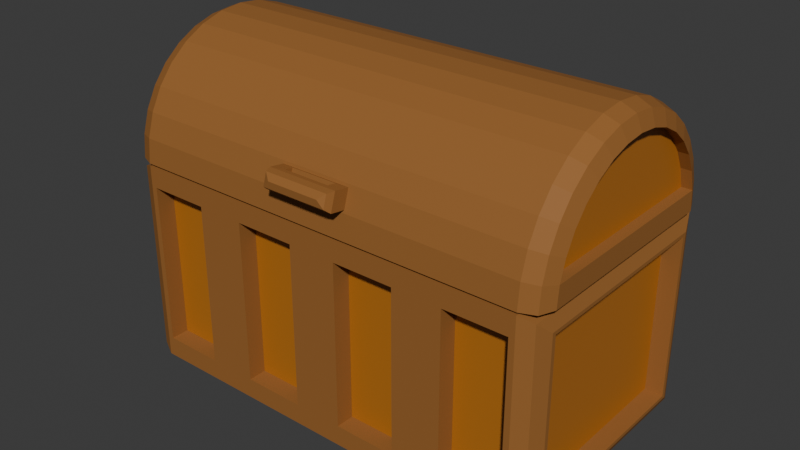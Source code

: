 # Source: Chest.blend  (saved by Blender 4.2.66; exported with 4.5.12 LTS)
import bpy
from mathutils import Matrix  # noqa: F401  (used for matrix-valued properties, if any)

bpy.ops.wm.read_factory_settings(use_empty=True)
scene = bpy.context.scene
scene.name = 'Scene'

# ---- collections
col_collection = bpy.data.collections.new('Collection'); scene.collection.children.link(col_collection)

# ---- materials (node trees are filled in below, after node groups)
mat_chest = bpy.data.materials.new('Chest')
mat_chest.alpha_threshold = 0.0
mat_chest.roughness = 0.5
mat_chest.line_color = (0.0, 0.0, 0.0, 1.0)
mat_chest2 = bpy.data.materials.new('Chest2')
mat_dark = bpy.data.materials.new('Dark')

# ---- material node trees
mat_chest.use_nodes = True; mat_chest.node_tree.nodes.clear()
_N = mat_chest.node_tree.nodes; _L = mat_chest.node_tree.links
n0 = _N.new('ShaderNodeOutputMaterial'); n0.name = 'Material Output'; n0.location = (300, 300)
n1 = _N.new('ShaderNodeBsdfPrincipled'); n1.name = 'Principled BSDF'; n1.location = (10, 300)
n1.inputs[0].default_value = (0.3185, 0.1336, 0.03583, 1.0)
n1.inputs[2].default_value = 0.614
n1.inputs[3].default_value = 1.25
_L.new(n1.outputs[0], n0.inputs[0])
n0.is_active_output = True
mat_chest2.use_nodes = True; mat_chest2.node_tree.nodes.clear()
_N = mat_chest2.node_tree.nodes; _L = mat_chest2.node_tree.links
n0 = _N.new('ShaderNodeBsdfPrincipled'); n0.name = 'Principled BSDF'; n0.location = (10, 300)
n0.inputs[0].default_value = (0.4572, 0.1605, 0.02095, 1.0)
n1 = _N.new('ShaderNodeOutputMaterial'); n1.name = 'Material Output'; n1.location = (300, 300)
_L.new(n0.outputs[0], n1.inputs[0])
n1.is_active_output = True
mat_dark.use_nodes = True; mat_dark.node_tree.nodes.clear()
_N = mat_dark.node_tree.nodes; _L = mat_dark.node_tree.links
n0 = _N.new('ShaderNodeBsdfPrincipled'); n0.name = 'Principled BSDF'; n0.location = (10, 300)
n0.inputs[0].default_value = (0.0, 0.0, 0.0, 1.0)
n0.inputs[2].default_value = 1.0
n0.inputs[3].default_value = 1.0
n1 = _N.new('ShaderNodeOutputMaterial'); n1.name = 'Material Output'; n1.location = (300, 300)
_L.new(n0.outputs[0], n1.inputs[0])
n1.is_active_output = True

# ---- world
world_world = bpy.data.worlds.new('World'); scene.world = world_world
world_world.use_nodes = True; world_world.node_tree.nodes.clear()
_N = world_world.node_tree.nodes; _L = world_world.node_tree.links
n0 = _N.new('ShaderNodeOutputWorld'); n0.name = 'World Output'; n0.location = (300, 300)
n1 = _N.new('ShaderNodeBackground'); n1.name = 'Background'; n1.location = (10, 300)
n1.inputs[0].default_value = (0.05088, 0.05088, 0.05088, 1.0)
_L.new(n1.outputs[0], n0.inputs[0])
n0.is_active_output = True
world_world.color = (0.05088, 0.05088, 0.05088)
world_world.sun_shadow_jitter_overblur = 0.0

# ---- meshes
me_cube = bpy.data.meshes.new('Cube')
me_cube.from_pydata([(0.6725, 0.3003, 0.5608), (0.6725, 0.3003, 0.06351), (0.6725, -0.3003, 0.5608), (0.6725, -0.3003, 0.06351), (-0.6725, 0.3003, 0.5608), (-0.6725, 0.3003, 0.06351), (-0.6725, -0.3003, 0.5608), (-0.6725, -0.3003, 0.06351), (-0.5979, -0.375, 0.06342), (0.6152, 0.3177, 0.6226), (-0.5979, -0.375, 0.5609), (0.5979, -0.375, 0.5609), (0.5979, -0.375, 0.06342), (-0.6152, 0.3177, 0.6226), (-0.618, 0.3003, 0.06351), (-0.618, -0.3003, 0.06351), (0.618, 0.3003, 0.5608), (0.618, 0.3003, 0.06351), (-0.618, -0.3003, 0.5608), (0.618, -0.3003, 0.5608), (0.618, -0.3003, 0.06351), (-0.618, 0.3003, 0.5608), (0.3363, 0.375, 0.001655), (-2.98e-08, 0.375, 0.001655), (-0.3363, 0.375, 0.001655), (0.2617, -0.375, 0.5609), (-0.07459, -0.375, 0.5609), (-0.4108, -0.375, 0.5609), (-0.4108, -0.375, 0.06342), (-0.07459, -0.375, 0.06342), (0.2617, -0.375, 0.06342), (-0.3363, 0.3177, 0.6226), (2.98e-08, 0.3177, 0.6226), (0.3363, 0.3177, 0.6226), (-0.6152, -0.3177, 0.6226), (-0.2617, -0.375, 0.5609), (-0.2617, -0.375, 0.06342), (0.07459, -0.375, 0.5609), (-0.3363, -0.3177, 0.6226), (-0.3363, -0.375, 0.001655), (0.07459, -0.375, 0.06342), (0.4108, -0.375, 0.5609), (-2.98e-08, -0.3177, 0.6226), (2.98e-08, -0.375, 0.001655), (0.4108, -0.375, 0.06342), (0.6152, -0.3177, 0.6226), (0.3363, -0.375, 0.001655), (0.3363, -0.3177, 0.6226), (-0.5979, -0.3189, 0.06342), (-0.5979, -0.3189, 0.5609), (-0.4108, -0.3189, 0.5609), (-0.4108, -0.3189, 0.06342), (-0.07459, -0.3189, 0.5609), (-0.2617, -0.3189, 0.5609), (-0.2617, -0.3189, 0.06342), (-0.07459, -0.3189, 0.06342), (0.2617, -0.3189, 0.5609), (0.07459, -0.3189, 0.5609), (0.07459, -0.3189, 0.06342), (0.2617, -0.3189, 0.06342), (0.5979, -0.3189, 0.5609), (0.5979, -0.3189, 0.06342), (0.4108, -0.3189, 0.06342), (0.4108, -0.3189, 0.5609), (-0.3363, -0.375, 0.6226), (0.3363, 0.375, 0.6226), (0.3363, -0.375, 0.6226), (-2.98e-08, -0.375, 0.6226), (-0.3363, 0.375, 0.6226), (2.98e-08, 0.375, 0.6226), (0.3363, 0.3177, 0.1068), (0.3363, -0.3177, 0.1068), (2.98e-08, 0.3177, 0.1068), (-2.98e-08, -0.3177, 0.1068), (-0.3363, 0.3177, 0.1068), (-0.3363, -0.3177, 0.1068), (-0.6152, -0.3177, 0.1068), (0.6152, 0.3177, 0.1068), (0.6152, -0.3177, 0.1068), (-0.6152, 0.3177, 0.1068), (-0.6725, 0.3128, 0.05312), (-0.6152, 0.375, 0.001655), (-0.6557, 0.3568, 0.01673), (-0.6152, -0.375, 0.001655), (-0.6725, -0.3128, 0.05312), (-0.6557, -0.3568, 0.01673), (-0.6152, -0.375, 0.6226), (-0.6725, -0.3128, 0.5712), (-0.6557, -0.3568, 0.6075), (-0.6725, 0.3128, 0.5712), (-0.6152, 0.375, 0.6226), (-0.6557, 0.3568, 0.6075), (0.6725, 0.3128, 0.05312), (0.6152, 0.375, 0.001655), (0.6557, 0.3568, 0.01673), (0.6152, -0.375, 0.001655), (0.6725, -0.3128, 0.05312), (0.6557, -0.3568, 0.01673), (0.6152, 0.375, 0.6226), (0.6725, 0.3128, 0.5712), (0.6557, 0.3568, 0.6075), (0.6725, -0.3128, 0.5712), (0.6152, -0.375, 0.6226), (0.6557, -0.3568, 0.6075)], [], [(13, 34, 76, 79), (37, 40, 58, 57), (6, 4, 21, 18), (1, 3, 96, 92), (1, 0, 16, 17), (11, 12, 95, 102), (8, 10, 86, 83), (22, 93, 95, 46), (28, 8, 83, 39), (12, 44, 46, 95), (7, 5, 80, 84), (33, 9, 98, 65), (10, 27, 64, 86), (22, 65, 98, 93), (15, 18, 21, 14), (17, 16, 19, 20), (4, 5, 14, 21), (7, 6, 18, 15), (5, 7, 15, 14), (3, 1, 17, 20), (0, 2, 19, 16), (2, 3, 20, 19), (5, 4, 89, 80), (24, 68, 69, 23), (23, 69, 65, 22), (81, 90, 68, 24), (24, 23, 43, 39), (23, 22, 46, 43), (11, 41, 63, 60), (35, 36, 54, 53), (30, 25, 56, 59), (42, 47, 71, 73), (32, 31, 74, 72), (45, 9, 77, 78), (6, 7, 84, 87), (34, 13, 90, 86), (38, 34, 86, 64), (27, 28, 39, 64), (35, 26, 67, 64), (29, 36, 39, 43), (26, 29, 43, 67), (36, 35, 64, 39), (37, 25, 66, 67), (30, 40, 43, 46), (25, 30, 46, 66), (40, 37, 67, 43), (3, 2, 101, 96), (9, 45, 102, 98), (44, 41, 66, 46), (51, 50, 49, 48), (61, 60, 63, 62), (59, 56, 57, 58), (55, 52, 53, 54), (41, 44, 62, 63), (10, 8, 48, 49), (26, 35, 53, 52), (27, 10, 49, 50), (25, 37, 57, 56), (36, 29, 55, 54), (12, 11, 60, 61), (8, 28, 51, 48), (40, 30, 59, 58), (29, 26, 52, 55), (44, 12, 61, 62), (28, 27, 50, 51), (4, 6, 87, 89), (2, 0, 99, 101), (13, 31, 68, 90), (45, 47, 66, 102), (41, 11, 102, 66), (47, 42, 67, 66), (42, 38, 64, 67), (31, 32, 69, 68), (32, 33, 65, 69), (74, 79, 76, 75), (77, 70, 71, 78), (70, 72, 73, 71), (72, 74, 75, 73), (33, 32, 72, 70), (38, 42, 73, 75), (9, 33, 70, 77), (34, 38, 75, 76), (31, 13, 79, 74), (47, 45, 78, 71), (81, 83, 85, 82), (82, 85, 84, 80), (83, 86, 88, 85), (85, 88, 87, 84), (90, 81, 82, 91), (91, 82, 80, 89), (86, 90, 91, 88), (88, 91, 89, 87), (81, 24, 39, 83), (99, 92, 94, 100), (100, 94, 93, 98), (102, 95, 97, 103), (103, 97, 96, 101), (98, 102, 103, 100), (100, 103, 101, 99), (95, 93, 94, 97), (97, 94, 92, 96), (0, 1, 92, 99)])
me_cube.polygons.foreach_set('material_index', [0, 0, 0, 0, 0, 0, 0, 0, 0, 0, 0, 0, 0, 0, 1, 1, 0, 0, 0, 0, 0, 0, 0, 0, 0, 0, 0, 0, 0, 0, 0, 0, 0, 0, 0, 0, 0, 0, 0, 0, 0, 0, 0, 0, 0, 0, 0, 0, 0, 1, 1, 1, 1, 0, 0, 0, 0, 0, 0, 0, 0, 0, 0, 0, 0, 0, 0, 0, 0, 0, 0, 0, 0, 0, 0, 0, 0, 0, 0, 0, 0, 0, 0, 0, 0, 0, 0, 0, 0, 0, 0, 0, 0, 0, 0, 0, 0, 0, 0, 0, 0, 0])
_uv = me_cube.uv_layers.new(name='UVMap')
_uv.uv.foreach_set('vector', [0.8643, 0.5191, 0.8643, 0.7309, 0.8643, 0.7309, 0.8643, 0.5191, 0.6001, 0.8611, 0.3999, 0.8611, 0.3999, 0.8611, 0.6001, 0.8611, 0.6001, 0.0249, 0.6001, 0.2251, 0.6001, 0.2251, 0.6001, 0.0249, 0.3999, 0.5249, 0.3999, 0.7251, 0.3957, 0.7293, 0.3957, 0.5207, 0.3999, 0.5249, 0.6001, 0.5249, 0.6001, 0.5249, 0.3999, 0.5249, 0.6001, 0.7639, 0.3999, 0.7639, 0.375, 0.7607, 0.625, 0.7607, 0.3999, 0.9861, 0.6001, 0.9861, 0.625, 0.9893, 0.375, 0.9893, 0.3125, 0.5, 0.3643, 0.5, 0.3643, 0.75, 0.3125, 0.75, 0.3999, 0.9514, 0.3999, 0.9861, 0.375, 0.9893, 0.375, 0.9375, 0.3999, 0.7639, 0.3999, 0.7986, 0.375, 0.8125, 0.375, 0.7607, 0.3999, 0.0249, 0.3999, 0.2251, 0.3957, 0.2293, 0.3957, 0.02072, 0.6875, 0.5191, 0.6357, 0.5191, 0.6357, 0.5, 0.6875, 0.5, 0.6001, 0.9861, 0.6001, 0.9514, 0.625, 0.9375, 0.625, 0.9893, 0.375, 0.4375, 0.625, 0.4375, 0.625, 0.4893, 0.375, 0.4893, 0.3999, 0.0249, 0.6001, 0.0249, 0.6001, 0.2251, 0.3999, 0.2251, 0.3999, 0.5249, 0.6001, 0.5249, 0.6001, 0.7251, 0.3999, 0.7251, 0.6001, 0.2251, 0.3999, 0.2251, 0.3999, 0.2251, 0.6001, 0.2251, 0.3999, 0.0249, 0.6001, 0.0249, 0.6001, 0.0249, 0.3999, 0.0249, 0.3999, 0.2251, 0.3999, 0.0249, 0.3999, 0.0249, 0.3999, 0.2251, 0.3999, 0.7251, 0.3999, 0.5249, 0.3999, 0.5249, 0.3999, 0.7251, 0.6001, 0.5249, 0.6001, 0.7251, 0.6001, 0.7251, 0.6001, 0.5249, 0.6001, 0.7251, 0.3999, 0.7251, 0.3999, 0.7251, 0.6001, 0.7251, 0.3999, 0.2251, 0.6001, 0.2251, 0.6043, 0.2293, 0.3957, 0.2293, 0.375, 0.3125, 0.625, 0.3125, 0.625, 0.375, 0.375, 0.375, 0.375, 0.375, 0.625, 0.375, 0.625, 0.4375, 0.375, 0.4375, 0.375, 0.2607, 0.625, 0.2607, 0.625, 0.3125, 0.375, 0.3125, 0.1875, 0.5, 0.25, 0.5, 0.25, 0.75, 0.1875, 0.75, 0.25, 0.5, 0.3125, 0.5, 0.3125, 0.75, 0.25, 0.75, 0.6001, 0.7639, 0.6001, 0.7986, 0.6001, 0.7986, 0.6001, 0.7639, 0.6001, 0.9236, 0.3999, 0.9236, 0.3999, 0.9236, 0.6001, 0.9236, 0.3999, 0.8264, 0.6001, 0.8264, 0.6001, 0.8264, 0.3999, 0.8264, 0.75, 0.7309, 0.6875, 0.7309, 0.6875, 0.7309, 0.75, 0.7309, 0.75, 0.5191, 0.8125, 0.5191, 0.8125, 0.5191, 0.75, 0.5191, 0.6357, 0.7309, 0.6357, 0.5191, 0.6357, 0.5191, 0.6357, 0.7309, 0.6001, 0.0249, 0.3999, 0.0249, 0.3957, 0.02072, 0.6043, 0.02072, 0.8643, 0.7309, 0.8643, 0.5191, 0.8643, 0.5, 0.8643, 0.75, 0.8125, 0.7309, 0.8643, 0.7309, 0.8643, 0.75, 0.8125, 0.75, 0.6001, 0.9514, 0.3999, 0.9514, 0.375, 0.9375, 0.625, 0.9375, 0.6001, 0.9236, 0.6001, 0.8889, 0.625, 0.875, 0.625, 0.9375, 0.3999, 0.8889, 0.3999, 0.9236, 0.375, 0.9375, 0.375, 0.875, 0.6001, 0.8889, 0.3999, 0.8889, 0.375, 0.875, 0.625, 0.875, 0.3999, 0.9236, 0.6001, 0.9236, 0.625, 0.9375, 0.375, 0.9375, 0.6001, 0.8611, 0.6001, 0.8264, 0.625, 0.8125, 0.625, 0.875, 0.3999, 0.8264, 0.3999, 0.8611, 0.375, 0.875, 0.375, 0.8125, 0.6001, 0.8264, 0.3999, 0.8264, 0.375, 0.8125, 0.625, 0.8125, 0.3999, 0.8611, 0.6001, 0.8611, 0.625, 0.875, 0.375, 0.875, 0.3999, 0.7251, 0.6001, 0.7251, 0.6043, 0.7293, 0.3957, 0.7293, 0.6357, 0.5191, 0.6357, 0.7309, 0.6357, 0.75, 0.6357, 0.5, 0.3999, 0.7986, 0.6001, 0.7986, 0.625, 0.8125, 0.375, 0.8125, 0.3999, 0.9514, 0.6001, 0.9514, 0.6001, 0.9861, 0.3999, 0.9861, 0.3999, 0.7639, 0.6001, 0.7639, 0.6001, 0.7986, 0.3999, 0.7986, 0.3999, 0.8264, 0.6001, 0.8264, 0.6001, 0.8611, 0.3999, 0.8611, 0.3999, 0.8889, 0.6001, 0.8889, 0.6001, 0.9236, 0.3999, 0.9236, 0.6001, 0.7986, 0.3999, 0.7986, 0.3999, 0.7986, 0.6001, 0.7986, 0.6001, 0.9861, 0.3999, 0.9861, 0.3999, 0.9861, 0.6001, 0.9861, 0.6001, 0.8889, 0.6001, 0.9236, 0.6001, 0.9236, 0.6001, 0.8889, 0.6001, 0.9514, 0.6001, 0.9861, 0.6001, 0.9861, 0.6001, 0.9514, 0.6001, 0.8264, 0.6001, 0.8611, 0.6001, 0.8611, 0.6001, 0.8264, 0.3999, 0.9236, 0.3999, 0.8889, 0.3999, 0.8889, 0.3999, 0.9236, 0.3999, 0.7639, 0.6001, 0.7639, 0.6001, 0.7639, 0.3999, 0.7639, 0.3999, 0.9861, 0.3999, 0.9514, 0.3999, 0.9514, 0.3999, 0.9861, 0.3999, 0.8611, 0.3999, 0.8264, 0.3999, 0.8264, 0.3999, 0.8611, 0.3999, 0.8889, 0.6001, 0.8889, 0.6001, 0.8889, 0.3999, 0.8889, 0.3999, 0.7986, 0.3999, 0.7639, 0.3999, 0.7639, 0.3999, 0.7986, 0.3999, 0.9514, 0.6001, 0.9514, 0.6001, 0.9514, 0.3999, 0.9514, 0.6001, 0.2251, 0.6001, 0.0249, 0.6043, 0.02072, 0.6043, 0.2293, 0.6001, 0.7251, 0.6001, 0.5249, 0.6043, 0.5207, 0.6043, 0.7293, 0.8643, 0.5191, 0.8125, 0.5191, 0.8125, 0.5, 0.8643, 0.5, 0.6357, 0.7309, 0.6875, 0.7309, 0.6875, 0.75, 0.6357, 0.75, 0.6001, 0.7986, 0.6001, 0.7639, 0.625, 0.7607, 0.625, 0.8125, 0.6875, 0.7309, 0.75, 0.7309, 0.75, 0.75, 0.6875, 0.75, 0.75, 0.7309, 0.8125, 0.7309, 0.8125, 0.75, 0.75, 0.75, 0.8125, 0.5191, 0.75, 0.5191, 0.75, 0.5, 0.8125, 0.5, 0.75, 0.5191, 0.6875, 0.5191, 0.6875, 0.5, 0.75, 0.5, 0.8125, 0.5191, 0.8643, 0.5191, 0.8643, 0.7309, 0.8125, 0.7309, 0.6357, 0.5191, 0.6875, 0.5191, 0.6875, 0.7309, 0.6357, 0.7309, 0.6875, 0.5191, 0.75, 0.5191, 0.75, 0.7309, 0.6875, 0.7309, 0.75, 0.5191, 0.8125, 0.5191, 0.8125, 0.7309, 0.75, 0.7309, 0.6875, 0.5191, 0.75, 0.5191, 0.75, 0.5191, 0.6875, 0.5191, 0.8125, 0.7309, 0.75, 0.7309, 0.75, 0.7309, 0.8125, 0.7309, 0.6357, 0.5191, 0.6875, 0.5191, 0.6875, 0.5191, 0.6357, 0.5191, 0.8643, 0.7309, 0.8125, 0.7309, 0.8125, 0.7309, 0.8643, 0.7309, 0.8125, 0.5191, 0.8643, 0.5191, 0.8643, 0.5191, 0.8125, 0.5191, 0.6875, 0.7309, 0.6357, 0.7309, 0.6357, 0.7309, 0.6875, 0.7309, 0.1357, 0.5, 0.1357, 0.75, 0.125, 0.7439, 0.125, 0.5061, 0.375, 0.2439, 0.375, 0.006069, 0.3957, 0.02072, 0.3957, 0.2293, 0.375, 0.9893, 0.625, 0.9893, 0.6189, 1.0, 0.3811, 1.0, 0.3811, 0.0, 0.6189, 0.0, 0.6043, 0.02072, 0.3957, 0.02072, 0.625, 0.2607, 0.375, 0.2607, 0.3811, 0.25, 0.6189, 0.25, 0.6189, 0.25, 0.3811, 0.25, 0.3957, 0.2293, 0.6043, 0.2293, 0.8643, 0.75, 0.8643, 0.5, 0.875, 0.5061, 0.875, 0.7439, 0.625, 0.006069, 0.625, 0.2439, 0.6043, 0.2293, 0.6043, 0.02072, 0.1357, 0.5, 0.1875, 0.5, 0.1875, 0.75, 0.1357, 0.75, 0.6043, 0.5207, 0.3957, 0.5207, 0.3811, 0.5, 0.6189, 0.5, 0.6189, 0.5, 0.3811, 0.5, 0.375, 0.4893, 0.625, 0.4893, 0.625, 0.7607, 0.375, 0.7607, 0.3811, 0.75, 0.6189, 0.75, 0.6189, 0.75, 0.3811, 0.75, 0.3957, 0.7293, 0.6043, 0.7293, 0.6357, 0.5, 0.6357, 0.75, 0.625, 0.7439, 0.625, 0.5061, 0.625, 0.5061, 0.625, 0.7439, 0.6043, 0.7293, 0.6043, 0.5207, 0.3643, 0.75, 0.3643, 0.5, 0.375, 0.5061, 0.375, 0.7439, 0.375, 0.7439, 0.375, 0.5061, 0.3957, 0.5207, 0.3957, 0.7293, 0.6001, 0.5249, 0.3999, 0.5249, 0.3957, 0.5207, 0.6043, 0.5207])
me_cube.materials.append(mat_chest)
me_cube.materials.append(mat_chest2)
me_cube.use_mirror_vertex_groups = False
me_cube.update()
me_cylinder = bpy.data.meshes.new('Cylinder')
me_cylinder.from_pydata([(-0.6772, -0.06159, 0.005395), (-0.6161, -0.0001553, 0.005422), (-0.6593, -0.01815, 0.005415), (0.6161, -0.0001553, 0.005422), (0.6772, -0.06159, 0.005395), (0.6593, -0.01815, 0.005415), (-0.6161, -0.7499, 0.005093), (-0.6772, -0.6884, 0.00512), (-0.6593, -0.7319, 0.005101), (0.6772, -0.6884, 0.00512), (0.6161, -0.7499, 0.005093), (0.6593, -0.7319, 0.005101), (-0.6772, -0.6824, 0.06627), (-0.07123, -0.7458, 0.08813), (-0.6593, -0.725, 0.07472), (0.6772, -0.6824, 0.06627), (0.07123, -0.7458, 0.08813), (0.6593, -0.725, 0.07472), (-0.6772, -0.6646, 0.1251), (-0.07123, -0.7295, 0.1421), (-0.6593, -0.7048, 0.1417), (0.6772, -0.6646, 0.1251), (0.07123, -0.7295, 0.1421), (0.6593, -0.7048, 0.1417), (-0.6772, -0.6357, 0.1793), (-0.6161, -0.6868, 0.2134), (-0.6593, -0.6718, 0.2034), (0.6772, -0.6357, 0.1793), (0.6161, -0.6868, 0.2134), (0.6593, -0.6718, 0.2034), (-0.6772, -0.5967, 0.2268), (-0.6161, -0.6402, 0.2702), (-0.6593, -0.6275, 0.2575), (0.6772, -0.5967, 0.2268), (0.6161, -0.6402, 0.2702), (0.6593, -0.6275, 0.2575), (-0.6772, -0.5492, 0.2658), (-0.6161, -0.5834, 0.3168), (-0.6593, -0.5734, 0.3019), (0.6772, -0.5492, 0.2658), (0.6161, -0.5834, 0.3168), (0.6593, -0.5734, 0.3019), (-0.6772, -0.4951, 0.2948), (-0.6161, -0.5186, 0.3515), (-0.6593, -0.5117, 0.3349), (0.6772, -0.4951, 0.2948), (0.6161, -0.5186, 0.3515), (0.6593, -0.5117, 0.3349), (-0.6772, -0.4363, 0.3126), (-0.6161, -0.4483, 0.3729), (-0.6593, -0.4448, 0.3552), (0.6772, -0.4363, 0.3126), (0.6161, -0.4483, 0.3729), (0.6593, -0.4448, 0.3552), (-0.6772, -0.3751, 0.3187), (-0.6161, -0.3752, 0.3801), (-0.6593, -0.3752, 0.3621), (0.6772, -0.3751, 0.3187), (0.6161, -0.3752, 0.3801), (0.6593, -0.3752, 0.3621), (-0.6772, -0.314, 0.3127), (-0.6161, -0.302, 0.3729), (-0.6593, -0.3055, 0.3553), (0.6772, -0.314, 0.3127), (0.6161, -0.302, 0.3729), (0.6593, -0.3055, 0.3553), (-0.6772, -0.2552, 0.2949), (-0.6161, -0.2317, 0.3516), (-0.6593, -0.2386, 0.335), (0.6772, -0.2552, 0.2949), (0.6161, -0.2317, 0.3516), (0.6593, -0.2386, 0.335), (-0.6772, -0.201, 0.2659), (-0.6161, -0.1669, 0.317), (-0.6593, -0.1769, 0.3021), (0.6772, -0.201, 0.2659), (0.6161, -0.1669, 0.317), (0.6593, -0.1769, 0.3021), (-0.6772, -0.1535, 0.227), (-0.6161, -0.1101, 0.2704), (-0.6593, -0.1228, 0.2577), (0.6772, -0.1535, 0.227), (0.6161, -0.1101, 0.2704), (0.6593, -0.1228, 0.2577), (-0.6772, -0.1145, 0.1795), (-0.6161, -0.06342, 0.2136), (-0.6593, -0.07838, 0.2036), (0.6772, -0.1145, 0.1795), (0.6161, -0.06342, 0.2136), (0.6593, -0.07838, 0.2036), (-0.6772, -0.0855, 0.1253), (-0.6161, -0.02875, 0.1489), (-0.6593, -0.04537, 0.142), (0.6772, -0.0855, 0.1253), (0.6161, -0.02875, 0.1489), (0.6593, -0.04537, 0.142), (-0.6772, -0.06764, 0.06654), (-0.6161, -0.00739, 0.07855), (-0.6593, -0.02504, 0.07503), (0.6772, -0.06764, 0.06654), (0.6161, -0.00739, 0.07855), (0.6593, -0.02504, 0.07503), (-0.6039, -0.07702, 0.003869), (-0.6017, -0.07336, -0.00182), (-0.6072, -0.0718, 0.0001062), (0.6017, -0.07336, -0.00182), (0.6039, -0.07702, 0.003869), (0.6072, -0.0718, 0.0001062), (-0.6017, -0.6766, -0.002086), (-0.6039, -0.673, 0.003607), (-0.6072, -0.6782, -0.0001606), (0.6039, -0.673, 0.003607), (0.6017, -0.6766, -0.002086), (0.6072, -0.6782, -0.0001606), (-0.6039, -0.6673, 0.06326), (-0.6016, -0.6705, 0.06391), (-0.6071, -0.6723, 0.06425), (0.6039, -0.6673, 0.06326), (0.6016, -0.6705, 0.06391), (0.6071, -0.6723, 0.06425), (-0.6039, -0.6504, 0.1192), (-0.6016, -0.6534, 0.1204), (-0.6071, -0.6551, 0.1211), (0.6039, -0.6504, 0.1192), (0.6016, -0.6534, 0.1204), (0.6071, -0.6551, 0.1211), (-0.6039, -0.6228, 0.1707), (-0.6016, -0.6256, 0.1725), (-0.6071, -0.6271, 0.1735), (0.6039, -0.6228, 0.1707), (0.6016, -0.6256, 0.1725), (0.6071, -0.6271, 0.1735), (-0.6039, -0.5858, 0.2159), (-0.6016, -0.5881, 0.2182), (-0.6071, -0.5894, 0.2195), (0.6039, -0.5858, 0.2159), (0.6016, -0.5881, 0.2182), (0.6071, -0.5894, 0.2195), (-0.6039, -0.5407, 0.2529), (-0.6016, -0.5425, 0.2557), (-0.6071, -0.5435, 0.2572), (0.6039, -0.5407, 0.2529), (0.6016, -0.5425, 0.2557), (0.6071, -0.5435, 0.2572), (-0.6039, -0.4892, 0.2805), (-0.6016, -0.4904, 0.2836), (-0.6071, -0.4911, 0.2852), (0.6039, -0.4892, 0.2805), (0.6016, -0.4904, 0.2836), (0.6071, -0.4911, 0.2852), (-0.6039, -0.4333, 0.2975), (-0.6016, -0.4339, 0.3007), (-0.6071, -0.4343, 0.3025), (0.6039, -0.4333, 0.2975), (0.6016, -0.4339, 0.3007), (0.6071, -0.4343, 0.3025), (-0.6039, -0.3751, 0.3032), (-0.6016, -0.3751, 0.3066), (-0.6071, -0.3751, 0.3083), (0.6039, -0.3751, 0.3032), (0.6016, -0.3751, 0.3066), (0.6071, -0.3751, 0.3083), (-0.6039, -0.317, 0.2975), (-0.6016, -0.3164, 0.3008), (-0.6071, -0.316, 0.3025), (0.6039, -0.317, 0.2975), (0.6016, -0.3164, 0.3008), (0.6071, -0.316, 0.3025), (-0.6039, -0.2611, 0.2806), (-0.6016, -0.2598, 0.2837), (-0.6071, -0.2592, 0.2853), (0.6039, -0.2611, 0.2806), (0.6016, -0.2598, 0.2837), (0.6071, -0.2592, 0.2853), (-0.6039, -0.2096, 0.2531), (-0.6016, -0.2077, 0.2559), (-0.6071, -0.2067, 0.2573), (0.6039, -0.2096, 0.2531), (0.6016, -0.2077, 0.2559), (0.6071, -0.2067, 0.2573), (-0.6039, -0.1644, 0.2161), (-0.6016, -0.162, 0.2184), (-0.6071, -0.1608, 0.2197), (0.6039, -0.1644, 0.2161), (0.6016, -0.162, 0.2184), (0.6071, -0.1608, 0.2197), (-0.6039, -0.1273, 0.1709), (-0.6016, -0.1246, 0.1728), (-0.6071, -0.1231, 0.1737), (0.6039, -0.1273, 0.1709), (0.6016, -0.1246, 0.1728), (0.6071, -0.1231, 0.1737), (-0.6039, -0.09976, 0.1194), (-0.6016, -0.09669, 0.1207), (-0.6071, -0.09506, 0.1214), (0.6039, -0.09976, 0.1194), (0.6016, -0.09669, 0.1207), (0.6071, -0.09506, 0.1214), (-0.6039, -0.08278, 0.06352), (-0.6016, -0.07952, 0.06417), (-0.6071, -0.07779, 0.06451), (0.6039, -0.08278, 0.06352), (0.6016, -0.07952, 0.06417), (0.6071, -0.07779, 0.06451), (-0.6161, -0.7427, 0.07823), (-0.6161, -0.7214, 0.1486), (0.6161, -0.7214, 0.1486), (0.6161, -0.7427, 0.07823), (-0.07123, -0.7718, 0.092), (-0.0804, -0.8052, 0.1288), (-0.1003, -0.803, 0.1074), (-0.0804, -0.8052, 0.1288), (-0.07123, -0.7555, 0.1459), (-0.1003, -0.7915, 0.1455), (0.07123, -0.7555, 0.1459), (0.0804, -0.8052, 0.1288), (0.1003, -0.7915, 0.1455), (0.0804, -0.8052, 0.1288), (0.07123, -0.7718, 0.092), (0.1003, -0.803, 0.1074), (-0.6462, -0.6646, 0.1251), (-0.6462, -0.6824, 0.06627), (0.6462, -0.6824, 0.06627), (0.6462, -0.6646, 0.1251), (-0.6462, -0.6357, 0.1793), (0.6462, -0.6357, 0.1793), (-0.6462, -0.5967, 0.2268), (0.6462, -0.5967, 0.2268), (-0.6462, -0.5492, 0.2658), (0.6462, -0.5492, 0.2658), (-0.6462, -0.4951, 0.2948), (0.6462, -0.4951, 0.2948), (-0.6462, -0.4363, 0.3126), (0.6462, -0.4363, 0.3126), (-0.6462, -0.3751, 0.3187), (0.6462, -0.3751, 0.3187), (-0.6462, -0.314, 0.3127), (0.6462, -0.314, 0.3127), (-0.6462, -0.2552, 0.2949), (0.6462, -0.2552, 0.2949), (-0.6462, -0.201, 0.2659), (0.6462, -0.201, 0.2659), (-0.6462, -0.1535, 0.227), (0.6462, -0.1535, 0.227), (-0.6462, -0.1145, 0.1795), (0.6462, -0.1145, 0.1795), (-0.6462, -0.0855, 0.1253), (0.6462, -0.0855, 0.1253), (-0.6462, -0.06764, 0.06654), (0.6462, -0.06764, 0.06654), (0.1086, -0.7402, 0.08643), (-0.1086, -0.7402, 0.08643), (0.1086, -0.7239, 0.1404), (-0.1086, -0.7239, 0.1404), (-0.1086, -0.7864, 0.0937), (0.1086, -0.7864, 0.0937), (0.1086, -0.77, 0.1476), (-0.1086, -0.77, 0.1476)], [], [(9, 4, 99, 15), (6, 10, 207, 204), (250, 252, 256, 255), (205, 206, 28, 25), (25, 28, 34, 31), (31, 34, 40, 37), (37, 40, 46, 43), (43, 46, 52, 49), (49, 52, 58, 55), (55, 58, 64, 61), (61, 64, 70, 67), (67, 70, 76, 73), (73, 76, 82, 79), (79, 82, 88, 85), (85, 88, 94, 91), (91, 94, 100, 97), (0, 7, 12, 96), (6, 204, 14, 8), (8, 14, 12, 7), (207, 10, 11, 17), (17, 11, 9, 15), (204, 205, 20, 14), (14, 20, 18, 12), (206, 207, 17, 23), (23, 17, 15, 21), (205, 25, 26, 20), (20, 26, 24, 18), (28, 206, 23, 29), (29, 23, 21, 27), (25, 31, 32, 26), (26, 32, 30, 24), (34, 28, 29, 35), (35, 29, 27, 33), (31, 37, 38, 32), (32, 38, 36, 30), (40, 34, 35, 41), (41, 35, 33, 39), (37, 43, 44, 38), (38, 44, 42, 36), (46, 40, 41, 47), (47, 41, 39, 45), (43, 49, 50, 44), (44, 50, 48, 42), (52, 46, 47, 53), (53, 47, 45, 51), (49, 55, 56, 50), (50, 56, 54, 48), (58, 52, 53, 59), (59, 53, 51, 57), (55, 61, 62, 56), (56, 62, 60, 54), (64, 58, 59, 65), (65, 59, 57, 63), (61, 67, 68, 62), (62, 68, 66, 60), (70, 64, 65, 71), (71, 65, 63, 69), (67, 73, 74, 68), (68, 74, 72, 66), (76, 70, 71, 77), (77, 71, 69, 75), (73, 79, 80, 74), (74, 80, 78, 72), (82, 76, 77, 83), (83, 77, 75, 81), (79, 85, 86, 80), (80, 86, 84, 78), (88, 82, 83, 89), (89, 83, 81, 87), (85, 91, 92, 86), (86, 92, 90, 84), (94, 88, 89, 95), (95, 89, 87, 93), (91, 97, 98, 92), (92, 98, 96, 90), (100, 94, 95, 101), (101, 95, 93, 99), (97, 1, 2, 98), (98, 2, 0, 96), (3, 100, 101, 5), (5, 101, 99, 4), (97, 100, 3, 1), (111, 117, 123, 129, 135, 141, 147, 153, 159, 165, 171, 177, 183, 189, 195, 201, 106), (108, 115, 118, 112), (115, 121, 124, 118), (121, 127, 130, 124), (127, 133, 136, 130), (133, 139, 142, 136), (139, 145, 148, 142), (145, 151, 154, 148), (151, 157, 160, 154), (157, 163, 166, 160), (163, 169, 172, 166), (169, 175, 178, 172), (175, 181, 184, 178), (181, 187, 190, 184), (187, 193, 196, 190), (193, 199, 202, 196), (102, 198, 192, 186, 180, 174, 168, 162, 156, 150, 144, 138, 132, 126, 120, 114, 109), (108, 110, 116, 115), (110, 109, 114, 116), (118, 119, 113, 112), (119, 117, 111, 113), (115, 116, 122, 121), (116, 114, 120, 122), (124, 125, 119, 118), (125, 123, 117, 119), (121, 122, 128, 127), (122, 120, 126, 128), (130, 131, 125, 124), (131, 129, 123, 125), (127, 128, 134, 133), (128, 126, 132, 134), (136, 137, 131, 130), (137, 135, 129, 131), (133, 134, 140, 139), (134, 132, 138, 140), (142, 143, 137, 136), (143, 141, 135, 137), (139, 140, 146, 145), (140, 138, 144, 146), (148, 149, 143, 142), (149, 147, 141, 143), (145, 146, 152, 151), (146, 144, 150, 152), (154, 155, 149, 148), (155, 153, 147, 149), (151, 152, 158, 157), (152, 150, 156, 158), (160, 161, 155, 154), (161, 159, 153, 155), (157, 158, 164, 163), (158, 156, 162, 164), (166, 167, 161, 160), (167, 165, 159, 161), (163, 164, 170, 169), (164, 162, 168, 170), (172, 173, 167, 166), (173, 171, 165, 167), (169, 170, 176, 175), (170, 168, 174, 176), (178, 179, 173, 172), (179, 177, 171, 173), (175, 176, 182, 181), (176, 174, 180, 182), (184, 185, 179, 178), (185, 183, 177, 179), (181, 182, 188, 187), (182, 180, 186, 188), (190, 191, 185, 184), (191, 189, 183, 185), (187, 188, 194, 193), (188, 186, 192, 194), (196, 197, 191, 190), (197, 195, 189, 191), (193, 194, 200, 199), (194, 192, 198, 200), (202, 203, 197, 196), (203, 201, 195, 197), (199, 200, 104, 103), (200, 198, 102, 104), (105, 107, 203, 202), (107, 106, 201, 203), (199, 103, 105, 202), (6, 8, 110, 108), (8, 7, 109, 110), (11, 10, 112, 113), (9, 11, 113, 111), (2, 1, 103, 104), (0, 2, 104, 102), (3, 5, 107, 105), (5, 4, 106, 107), (1, 3, 105, 103), (7, 0, 102, 109), (4, 9, 111, 106), (10, 6, 108, 112), (251, 253, 205, 204), (252, 250, 207, 206), (250, 251, 204, 207), (253, 252, 206, 205), (212, 214, 218, 208), (19, 212, 208, 13), (209, 217, 215, 211), (209, 211, 213, 210), (210, 213, 257, 254), (215, 217, 219, 216), (216, 219, 255, 256), (217, 209, 210, 219), (219, 210, 254, 255), (256, 257, 213, 216), (216, 213, 211, 215), (253, 251, 254, 257), (248, 221, 220, 224, 226, 228, 230, 232, 234, 236, 238, 240, 242, 244, 246), (45, 39, 229, 231), (69, 63, 237, 239), (222, 249, 247, 245, 243, 241, 239, 237, 235, 233, 231, 229, 227, 225, 223), (21, 15, 222, 223), (72, 78, 242, 240), (48, 54, 234, 232), (24, 30, 226, 224), (87, 81, 243, 245), (63, 57, 235, 237), (39, 33, 227, 229), (90, 96, 248, 246), (66, 72, 240, 238), (42, 48, 232, 230), (18, 24, 224, 220), (81, 75, 241, 243), (57, 51, 233, 235), (33, 27, 225, 227), (84, 90, 246, 244), (60, 66, 238, 236), (36, 42, 230, 228), (12, 18, 220, 221), (99, 93, 247, 249), (75, 69, 239, 241), (51, 45, 231, 233), (27, 21, 223, 225), (78, 84, 244, 242), (54, 60, 236, 234), (30, 36, 228, 226), (96, 12, 221, 248), (15, 99, 249, 222), (93, 87, 245, 247), (16, 13, 251, 250), (19, 22, 252, 253), (208, 218, 255, 254), (214, 212, 257, 256), (212, 19, 253, 257), (13, 208, 254, 251), (218, 16, 250, 255), (22, 214, 256, 252), (214, 22, 16, 218), (22, 19, 13, 16)])
me_cylinder.polygons.foreach_set('material_index', [0, 0, 0, 0, 0, 0, 0, 0, 0, 0, 0, 0, 0, 0, 0, 0, 0, 0, 0, 0, 0, 0, 0, 0, 0, 0, 0, 0, 0, 0, 0, 0, 0, 0, 0, 0, 0, 0, 0, 0, 0, 0, 0, 0, 0, 0, 0, 0, 0, 0, 0, 0, 0, 0, 0, 0, 0, 0, 0, 0, 0, 0, 0, 0, 0, 0, 0, 0, 0, 0, 0, 0, 0, 0, 0, 0, 0, 0, 0, 0, 0, 0, 0, 0, 0, 0, 0, 0, 0, 0, 0, 0, 0, 0, 0, 0, 0, 0, 0, 0, 0, 0, 0, 0, 0, 0, 0, 0, 0, 0, 0, 0, 0, 0, 0, 0, 0, 0, 0, 0, 0, 0, 0, 0, 0, 0, 0, 0, 0, 0, 0, 0, 0, 0, 0, 0, 0, 0, 0, 0, 0, 0, 0, 0, 0, 0, 0, 0, 0, 0, 0, 0, 0, 0, 0, 0, 0, 0, 0, 0, 0, 0, 0, 0, 0, 0, 0, 0, 0, 0, 0, 0, 0, 0, 0, 0, 0, 0, 0, 0, 0, 0, 0, 0, 0, 0, 0, 0, 0, 0, 0, 0, 1, 0, 0, 1, 0, 0, 0, 0, 0, 0, 0, 0, 0, 0, 0, 0, 0, 0, 0, 0, 0, 0, 0, 0, 0, 0, 0, 0, 0, 0, 0, 0, 0, 0, 0, 0, 0, 0, 0, 0, 0, 0])
_uv = me_cylinder.uv_layers.new(name='UVMap')
_uv.uv.foreach_set('vector', [0.459, 1.0, 0.04097, 1.0, 0.05953, 1.0, 0.4405, 1.0, 0.5, 0.5226, 0.5, 0.9774, 0.4688, 0.9774, 0.4688, 0.5226, 0.4651, 0.9743, 0.4411, 0.9743, 0.4411, 0.9743, 0.4651, 0.9743, 0.4375, 0.5226, 0.4375, 0.9774, 0.4062, 0.9774, 0.4062, 0.5226, 0.4062, 0.5226, 0.4062, 0.9774, 0.375, 0.9774, 0.375, 0.5226, 0.375, 0.5226, 0.375, 0.9774, 0.3438, 0.9774, 0.3438, 0.5226, 0.3438, 0.5226, 0.3438, 0.9774, 0.3125, 0.9774, 0.3125, 0.5226, 0.3125, 0.5226, 0.3125, 0.9774, 0.2812, 0.9774, 0.2812, 0.5226, 0.2812, 0.5226, 0.2812, 0.9774, 0.25, 0.9774, 0.25, 0.5226, 0.25, 0.5226, 0.25, 0.9774, 0.2188, 0.9774, 0.2188, 0.5226, 0.2188, 0.5226, 0.2188, 0.9774, 0.1875, 0.9774, 0.1875, 0.5226, 0.1875, 0.5226, 0.1875, 0.9774, 0.1562, 0.9774, 0.1562, 0.5226, 0.1562, 0.5226, 0.1562, 0.9774, 0.125, 0.9774, 0.125, 0.5226, 0.125, 0.5226, 0.125, 0.9774, 0.09375, 0.9774, 0.09375, 0.5226, 0.09375, 0.5226, 0.09375, 0.9774, 0.0625, 0.9774, 0.0625, 0.5226, 0.0625, 0.5226, 0.0625, 0.9774, 0.03125, 0.9774, 0.03125, 0.5226, 0.04097, 0.5, 0.459, 0.5, 0.4405, 0.5, 0.05953, 0.5, 0.5, 0.5226, 0.4688, 0.5226, 0.4688, 0.5, 0.4992, 0.5, 0.4992, 0.5, 0.4688, 0.5, 0.4405, 0.5, 0.459, 0.5, 0.4688, 0.9774, 0.5, 0.9774, 0.4992, 1.0, 0.4688, 1.0, 0.4688, 1.0, 0.4992, 1.0, 0.459, 1.0, 0.4405, 1.0, 0.4688, 0.5226, 0.4375, 0.5226, 0.4375, 0.5, 0.4688, 0.5, 0.4688, 0.5, 0.4375, 0.5, 0.4154, 0.5, 0.4405, 0.5, 0.4375, 0.9774, 0.4688, 0.9774, 0.4688, 1.0, 0.4375, 1.0, 0.4375, 1.0, 0.4688, 1.0, 0.4405, 1.0, 0.4154, 1.0, 0.4375, 0.5226, 0.4062, 0.5226, 0.4062, 0.5, 0.4375, 0.5, 0.4375, 0.5, 0.4062, 0.5, 0.3887, 0.5, 0.4154, 0.5, 0.4062, 0.9774, 0.4375, 0.9774, 0.4375, 1.0, 0.4062, 1.0, 0.4062, 1.0, 0.4375, 1.0, 0.4154, 1.0, 0.3887, 1.0, 0.4062, 0.5226, 0.375, 0.5226, 0.375, 0.5, 0.4062, 0.5, 0.4062, 0.5, 0.375, 0.5, 0.3614, 0.5, 0.3887, 0.5, 0.375, 0.9774, 0.4062, 0.9774, 0.4062, 1.0, 0.375, 1.0, 0.375, 1.0, 0.4062, 1.0, 0.3887, 1.0, 0.3614, 1.0, 0.375, 0.5226, 0.3438, 0.5226, 0.3438, 0.5, 0.375, 0.5, 0.375, 0.5, 0.3438, 0.5, 0.3337, 0.5, 0.3614, 0.5, 0.3438, 0.9774, 0.375, 0.9774, 0.375, 1.0, 0.3438, 1.0, 0.3438, 1.0, 0.375, 1.0, 0.3614, 1.0, 0.3337, 1.0, 0.3438, 0.5226, 0.3125, 0.5226, 0.3125, 0.5, 0.3438, 0.5, 0.3438, 0.5, 0.3125, 0.5, 0.3059, 0.5, 0.3337, 0.5, 0.3125, 0.9774, 0.3438, 0.9774, 0.3438, 1.0, 0.3125, 1.0, 0.3125, 1.0, 0.3438, 1.0, 0.3337, 1.0, 0.3059, 1.0, 0.3125, 0.5226, 0.2812, 0.5226, 0.2812, 0.5, 0.3125, 0.5, 0.3125, 0.5, 0.2812, 0.5, 0.278, 0.5, 0.3059, 0.5, 0.2812, 0.9774, 0.3125, 0.9774, 0.3125, 1.0, 0.2812, 1.0, 0.2812, 1.0, 0.3125, 1.0, 0.3059, 1.0, 0.278, 1.0, 0.2812, 0.5226, 0.25, 0.5226, 0.25, 0.5, 0.2812, 0.5, 0.2812, 0.5, 0.25, 0.5, 0.25, 0.5, 0.278, 0.5, 0.25, 0.9774, 0.2812, 0.9774, 0.2812, 1.0, 0.25, 1.0, 0.25, 1.0, 0.2812, 1.0, 0.278, 1.0, 0.25, 1.0, 0.25, 0.5226, 0.2188, 0.5226, 0.2188, 0.5, 0.25, 0.5, 0.25, 0.5, 0.2188, 0.5, 0.222, 0.5, 0.25, 0.5, 0.2188, 0.9774, 0.25, 0.9774, 0.25, 1.0, 0.2188, 1.0, 0.2188, 1.0, 0.25, 1.0, 0.25, 1.0, 0.222, 1.0, 0.2188, 0.5226, 0.1875, 0.5226, 0.1875, 0.5, 0.2188, 0.5, 0.2188, 0.5, 0.1875, 0.5, 0.1941, 0.5, 0.222, 0.5, 0.1875, 0.9774, 0.2188, 0.9774, 0.2188, 1.0, 0.1875, 1.0, 0.1875, 1.0, 0.2188, 1.0, 0.222, 1.0, 0.1941, 1.0, 0.1875, 0.5226, 0.1562, 0.5226, 0.1562, 0.5, 0.1875, 0.5, 0.1875, 0.5, 0.1562, 0.5, 0.1663, 0.5, 0.1941, 0.5, 0.1562, 0.9774, 0.1875, 0.9774, 0.1875, 1.0, 0.1563, 1.0, 0.1563, 1.0, 0.1875, 1.0, 0.1941, 1.0, 0.1663, 1.0, 0.1562, 0.5226, 0.125, 0.5226, 0.125, 0.5, 0.1562, 0.5, 0.1562, 0.5, 0.125, 0.5, 0.1386, 0.5, 0.1663, 0.5, 0.125, 0.9774, 0.1562, 0.9774, 0.1563, 1.0, 0.125, 1.0, 0.125, 1.0, 0.1563, 1.0, 0.1663, 1.0, 0.1386, 1.0, 0.125, 0.5226, 0.09375, 0.5226, 0.09375, 0.5, 0.125, 0.5, 0.125, 0.5, 0.09375, 0.5, 0.1113, 0.5, 0.1386, 0.5, 0.09375, 0.9774, 0.125, 0.9774, 0.125, 1.0, 0.09375, 1.0, 0.09375, 1.0, 0.125, 1.0, 0.1386, 1.0, 0.1113, 1.0, 0.09375, 0.5226, 0.0625, 0.5226, 0.0625, 0.5, 0.09375, 0.5, 0.09375, 0.5, 0.0625, 0.5, 0.08459, 0.5, 0.1113, 0.5, 0.0625, 0.9774, 0.09375, 0.9774, 0.09375, 1.0, 0.0625, 1.0, 0.0625, 1.0, 0.09375, 1.0, 0.1113, 1.0, 0.08459, 1.0, 0.0625, 0.5226, 0.03125, 0.5226, 0.03125, 0.5, 0.0625, 0.5, 0.0625, 0.5, 0.03125, 0.5, 0.05953, 0.5, 0.08459, 0.5, 0.03125, 0.9774, 0.0625, 0.9774, 0.0625, 1.0, 0.03125, 1.0, 0.03125, 1.0, 0.0625, 1.0, 0.08459, 1.0, 0.05953, 1.0, 0.03125, 0.5226, 0.0, 0.5226, 0.00075, 0.5, 0.03125, 0.5, 0.03125, 0.5, 0.00075, 0.5, 0.04097, 0.5, 0.05953, 0.5, 0.0, 0.9774, 0.03125, 0.9774, 0.03125, 1.0, 0.0007501, 1.0, 0.0007501, 1.0, 0.03125, 1.0, 0.05953, 1.0, 0.04097, 1.0, 0.03125, 0.5226, 0.03125, 0.9774, 0.0, 0.9774, 0.0, 0.5226, 0.459, 1.0, 0.4405, 1.0, 0.4154, 1.0, 0.3887, 1.0, 0.3614, 1.0, 0.3337, 1.0, 0.3059, 1.0, 0.278, 1.0, 0.25, 1.0, 0.222, 1.0, 0.1941, 1.0, 0.1663, 1.0, 0.1386, 1.0, 0.1113, 1.0, 0.08459, 1.0, 0.05953, 1.0, 0.04097, 1.0, 0.5, 0.5226, 0.4688, 0.5226, 0.4688, 0.9774, 0.5, 0.9774, 0.4688, 0.5226, 0.4375, 0.5226, 0.4375, 0.9774, 0.4688, 0.9774, 0.4375, 0.5226, 0.4062, 0.5226, 0.4062, 0.9774, 0.4375, 0.9774, 0.4062, 0.5226, 0.375, 0.5226, 0.375, 0.9774, 0.4062, 0.9774, 0.375, 0.5226, 0.3438, 0.5226, 0.3438, 0.9774, 0.375, 0.9774, 0.3438, 0.5226, 0.3125, 0.5226, 0.3125, 0.9774, 0.3438, 0.9774, 0.3125, 0.5226, 0.2812, 0.5226, 0.2812, 0.9774, 0.3125, 0.9774, 0.2812, 0.5226, 0.25, 0.5226, 0.25, 0.9774, 0.2812, 0.9774, 0.25, 0.5226, 0.2188, 0.5226, 0.2188, 0.9774, 0.25, 0.9774, 0.2188, 0.5226, 0.1875, 0.5226, 0.1875, 0.9774, 0.2188, 0.9774, 0.1875, 0.5226, 0.1562, 0.5226, 0.1562, 0.9774, 0.1875, 0.9774, 0.1562, 0.5226, 0.125, 0.5226, 0.125, 0.9774, 0.1562, 0.9774, 0.125, 0.5226, 0.09375, 0.5226, 0.09375, 0.9774, 0.125, 0.9774, 0.09375, 0.5226, 0.0625, 0.5226, 0.0625, 0.9774, 0.09375, 0.9774, 0.0625, 0.5226, 0.03125, 0.5226, 0.03125, 0.9774, 0.0625, 0.9774, 0.04097, 0.5, 0.05953, 0.5, 0.08459, 0.5, 0.1113, 0.5, 0.1386, 0.5, 0.1663, 0.5, 0.1941, 0.5, 0.222, 0.5, 0.25, 0.5, 0.278, 0.5, 0.3059, 0.5, 0.3337, 0.5, 0.3614, 0.5, 0.3887, 0.5, 0.4154, 0.5, 0.4405, 0.5, 0.459, 0.5, 0.5, 0.5226, 0.4992, 0.5, 0.4688, 0.5, 0.4688, 0.5226, 0.4992, 0.5, 0.459, 0.5, 0.4405, 0.5, 0.4688, 0.5, 0.4688, 0.9774, 0.4688, 1.0, 0.4992, 1.0, 0.5, 0.9774, 0.4688, 1.0, 0.4405, 1.0, 0.459, 1.0, 0.4992, 1.0, 0.4688, 0.5226, 0.4688, 0.5, 0.4375, 0.5, 0.4375, 0.5226, 0.4688, 0.5, 0.4405, 0.5, 0.4154, 0.5, 0.4375, 0.5, 0.4375, 0.9774, 0.4375, 1.0, 0.4688, 1.0, 0.4688, 0.9774, 0.4375, 1.0, 0.4154, 1.0, 0.4405, 1.0, 0.4688, 1.0, 0.4375, 0.5226, 0.4375, 0.5, 0.4062, 0.5, 0.4062, 0.5226, 0.4375, 0.5, 0.4154, 0.5, 0.3887, 0.5, 0.4062, 0.5, 0.4062, 0.9774, 0.4062, 1.0, 0.4375, 1.0, 0.4375, 0.9774, 0.4062, 1.0, 0.3887, 1.0, 0.4154, 1.0, 0.4375, 1.0, 0.4062, 0.5226, 0.4062, 0.5, 0.375, 0.5, 0.375, 0.5226, 0.4062, 0.5, 0.3887, 0.5, 0.3614, 0.5, 0.375, 0.5, 0.375, 0.9774, 0.375, 1.0, 0.4062, 1.0, 0.4062, 0.9774, 0.375, 1.0, 0.3614, 1.0, 0.3887, 1.0, 0.4062, 1.0, 0.375, 0.5226, 0.375, 0.5, 0.3438, 0.5, 0.3438, 0.5226, 0.375, 0.5, 0.3614, 0.5, 0.3337, 0.5, 0.3438, 0.5, 0.3438, 0.9774, 0.3438, 1.0, 0.375, 1.0, 0.375, 0.9774, 0.3438, 1.0, 0.3337, 1.0, 0.3614, 1.0, 0.375, 1.0, 0.3438, 0.5226, 0.3438, 0.5, 0.3125, 0.5, 0.3125, 0.5226, 0.3438, 0.5, 0.3337, 0.5, 0.3059, 0.5, 0.3125, 0.5, 0.3125, 0.9774, 0.3125, 1.0, 0.3438, 1.0, 0.3438, 0.9774, 0.3125, 1.0, 0.3059, 1.0, 0.3337, 1.0, 0.3438, 1.0, 0.3125, 0.5226, 0.3125, 0.5, 0.2812, 0.5, 0.2812, 0.5226, 0.3125, 0.5, 0.3059, 0.5, 0.278, 0.5, 0.2812, 0.5, 0.2812, 0.9774, 0.2812, 1.0, 0.3125, 1.0, 0.3125, 0.9774, 0.2812, 1.0, 0.278, 1.0, 0.3059, 1.0, 0.3125, 1.0, 0.2812, 0.5226, 0.2812, 0.5, 0.25, 0.5, 0.25, 0.5226, 0.2812, 0.5, 0.278, 0.5, 0.25, 0.5, 0.25, 0.5, 0.25, 0.9774, 0.25, 1.0, 0.2812, 1.0, 0.2812, 0.9774, 0.25, 1.0, 0.25, 1.0, 0.278, 1.0, 0.2812, 1.0, 0.25, 0.5226, 0.25, 0.5, 0.2188, 0.5, 0.2188, 0.5226, 0.25, 0.5, 0.25, 0.5, 0.222, 0.5, 0.2188, 0.5, 0.2188, 0.9774, 0.2188, 1.0, 0.25, 1.0, 0.25, 0.9774, 0.2188, 1.0, 0.222, 1.0, 0.25, 1.0, 0.25, 1.0, 0.2188, 0.5226, 0.2188, 0.5, 0.1875, 0.5, 0.1875, 0.5226, 0.2188, 0.5, 0.222, 0.5, 0.1941, 0.5, 0.1875, 0.5, 0.1875, 0.9774, 0.1875, 1.0, 0.2188, 1.0, 0.2188, 0.9774, 0.1875, 1.0, 0.1941, 1.0, 0.222, 1.0, 0.2188, 1.0, 0.1875, 0.5226, 0.1875, 0.5, 0.1562, 0.5, 0.1562, 0.5226, 0.1875, 0.5, 0.1941, 0.5, 0.1663, 0.5, 0.1562, 0.5, 0.1562, 0.9774, 0.1563, 1.0, 0.1875, 1.0, 0.1875, 0.9774, 0.1563, 1.0, 0.1663, 1.0, 0.1941, 1.0, 0.1875, 1.0, 0.1562, 0.5226, 0.1562, 0.5, 0.125, 0.5, 0.125, 0.5226, 0.1562, 0.5, 0.1663, 0.5, 0.1386, 0.5, 0.125, 0.5, 0.125, 0.9774, 0.125, 1.0, 0.1563, 1.0, 0.1562, 0.9774, 0.125, 1.0, 0.1386, 1.0, 0.1663, 1.0, 0.1563, 1.0, 0.125, 0.5226, 0.125, 0.5, 0.09375, 0.5, 0.09375, 0.5226, 0.125, 0.5, 0.1386, 0.5, 0.1113, 0.5, 0.09375, 0.5, 0.09375, 0.9774, 0.09375, 1.0, 0.125, 1.0, 0.125, 0.9774, 0.09375, 1.0, 0.1113, 1.0, 0.1386, 1.0, 0.125, 1.0, 0.09375, 0.5226, 0.09375, 0.5, 0.0625, 0.5, 0.0625, 0.5226, 0.09375, 0.5, 0.1113, 0.5, 0.08459, 0.5, 0.0625, 0.5, 0.0625, 0.9774, 0.0625, 1.0, 0.09375, 1.0, 0.09375, 0.9774, 0.0625, 1.0, 0.08459, 1.0, 0.1113, 1.0, 0.09375, 1.0, 0.0625, 0.5226, 0.0625, 0.5, 0.03125, 0.5, 0.03125, 0.5226, 0.0625, 0.5, 0.08459, 0.5, 0.05953, 0.5, 0.03125, 0.5, 0.03125, 0.9774, 0.03125, 1.0, 0.0625, 1.0, 0.0625, 0.9774, 0.03125, 1.0, 0.05953, 1.0, 0.08459, 1.0, 0.0625, 1.0, 0.03125, 0.5226, 0.03125, 0.5, 0.00075, 0.5, 0.0, 0.5226, 0.03125, 0.5, 0.05953, 0.5, 0.04097, 0.5, 0.00075, 0.5, 0.0, 0.9774, 0.0007501, 1.0, 0.03125, 1.0, 0.03125, 0.9774, 0.0007501, 1.0, 0.04097, 1.0, 0.05953, 1.0, 0.03125, 1.0, 0.03125, 0.5226, 0.0, 0.5226, 0.0, 0.9774, 0.03125, 0.9774, 0.5, 0.5226, 0.4992, 0.5, 0.4992, 0.5, 0.5, 0.5226, 0.4992, 0.5, 0.459, 0.5, 0.459, 0.5, 0.4992, 0.5, 0.4992, 1.0, 0.5, 0.9774, 0.5, 0.9774, 0.4992, 1.0, 0.459, 1.0, 0.4992, 1.0, 0.4992, 1.0, 0.459, 1.0, 0.00075, 0.5, 0.0, 0.5226, 0.0, 0.5226, 0.00075, 0.5, 0.04097, 0.5, 0.00075, 0.5, 0.00075, 0.5, 0.04097, 0.5, 0.0, 0.9774, 0.0007501, 1.0, 0.0007501, 1.0, 0.0, 0.9774, 0.0007501, 1.0, 0.04097, 1.0, 0.04097, 1.0, 0.0007501, 1.0, 0.0, 0.5226, 0.0, 0.9774, 0.0, 0.9774, 0.0, 0.5226, 0.459, 0.5, 0.04097, 0.5, 0.04097, 0.5, 0.459, 0.5, 0.04097, 1.0, 0.459, 1.0, 0.459, 1.0, 0.04097, 1.0, 0.5, 0.9774, 0.5, 0.5226, 0.5, 0.5226, 0.5, 0.9774, 0.4651, 0.5257, 0.4411, 0.5257, 0.4375, 0.5226, 0.4688, 0.5226, 0.4411, 0.9743, 0.4651, 0.9743, 0.4688, 0.9774, 0.4375, 0.9774, 0.4651, 0.9743, 0.4651, 0.5257, 0.4688, 0.5226, 0.4688, 0.9774, 0.4411, 0.5257, 0.4411, 0.9743, 0.4375, 0.9774, 0.4375, 0.5226, 0.4411, 0.5378, 0.4411, 0.9622, 0.4651, 0.9622, 0.4651, 0.5378, 0.4411, 0.5378, 0.4411, 0.5378, 0.4651, 0.5378, 0.4651, 0.5378, 0.4531, 0.5839, 0.4531, 0.9161, 0.4531, 0.9161, 0.4531, 0.5839, 0.4531, 0.5839, 0.4531, 0.5839, 0.4429, 0.5343, 0.4634, 0.5343, 0.4634, 0.5343, 0.4429, 0.5343, 0.4411, 0.5257, 0.4651, 0.5257, 0.4531, 0.9161, 0.4531, 0.9161, 0.4634, 0.9657, 0.4429, 0.9657, 0.4429, 0.9657, 0.4634, 0.9657, 0.4651, 0.9743, 0.4411, 0.9743, 0.4531, 0.9161, 0.4531, 0.5839, 0.4634, 0.5343, 0.4634, 0.9657, 0.4634, 0.9657, 0.4634, 0.5343, 0.4651, 0.5257, 0.4651, 0.9743, 0.4411, 0.9743, 0.4411, 0.5257, 0.4429, 0.5343, 0.4429, 0.9657, 0.4429, 0.9657, 0.4429, 0.5343, 0.4531, 0.5839, 0.4531, 0.9161, 0.4411, 0.5257, 0.4651, 0.5257, 0.4651, 0.5257, 0.4411, 0.5257, 0.05953, 0.5, 0.4405, 0.5, 0.4154, 0.5, 0.3887, 0.5, 0.3614, 0.5, 0.3337, 0.5, 0.3059, 0.5, 0.278, 0.5, 0.25, 0.5, 0.222, 0.5, 0.1941, 0.5, 0.1663, 0.5, 0.1386, 0.5, 0.1113, 0.5, 0.08459, 0.5, 0.3059, 1.0, 0.3337, 1.0, 0.3337, 1.0, 0.3059, 1.0, 0.1941, 1.0, 0.222, 1.0, 0.222, 1.0, 0.1941, 1.0, 0.4405, 1.0, 0.05953, 1.0, 0.08459, 1.0, 0.1113, 1.0, 0.1386, 1.0, 0.1663, 1.0, 0.1941, 1.0, 0.222, 1.0, 0.25, 1.0, 0.278, 1.0, 0.3059, 1.0, 0.3337, 1.0, 0.3614, 1.0, 0.3887, 1.0, 0.4154, 1.0, 0.4154, 1.0, 0.4405, 1.0, 0.4405, 1.0, 0.4154, 1.0, 0.1663, 0.5, 0.1386, 0.5, 0.1386, 0.5, 0.1663, 0.5, 0.278, 0.5, 0.25, 0.5, 0.25, 0.5, 0.278, 0.5, 0.3887, 0.5, 0.3614, 0.5, 0.3614, 0.5, 0.3887, 0.5, 0.1113, 1.0, 0.1386, 1.0, 0.1386, 1.0, 0.1113, 1.0, 0.222, 1.0, 0.25, 1.0, 0.25, 1.0, 0.222, 1.0, 0.3337, 1.0, 0.3614, 1.0, 0.3614, 1.0, 0.3337, 1.0, 0.08459, 0.5, 0.05953, 0.5, 0.05953, 0.5, 0.08459, 0.5, 0.1941, 0.5, 0.1663, 0.5, 0.1663, 0.5, 0.1941, 0.5, 0.3059, 0.5, 0.278, 0.5, 0.278, 0.5, 0.3059, 0.5, 0.4154, 0.5, 0.3887, 0.5, 0.3887, 0.5, 0.4154, 0.5, 0.1386, 1.0, 0.1663, 1.0, 0.1663, 1.0, 0.1386, 1.0, 0.25, 1.0, 0.278, 1.0, 0.278, 1.0, 0.25, 1.0, 0.3614, 1.0, 0.3887, 1.0, 0.3887, 1.0, 0.3614, 1.0, 0.1113, 0.5, 0.08459, 0.5, 0.08459, 0.5, 0.1113, 0.5, 0.222, 0.5, 0.1941, 0.5, 0.1941, 0.5, 0.222, 0.5, 0.3337, 0.5, 0.3059, 0.5, 0.3059, 0.5, 0.3337, 0.5, 0.4405, 0.5, 0.4154, 0.5, 0.4154, 0.5, 0.4405, 0.5, 0.05953, 1.0, 0.08459, 1.0, 0.08459, 1.0, 0.05953, 1.0, 0.1663, 1.0, 0.1941, 1.0, 0.1941, 1.0, 0.1663, 1.0, 0.278, 1.0, 0.3059, 1.0, 0.3059, 1.0, 0.278, 1.0, 0.3887, 1.0, 0.4154, 1.0, 0.4154, 1.0, 0.3887, 1.0, 0.1386, 0.5, 0.1113, 0.5, 0.1113, 0.5, 0.1386, 0.5, 0.25, 0.5, 0.222, 0.5, 0.222, 0.5, 0.25, 0.5, 0.3614, 0.5, 0.3337, 0.5, 0.3337, 0.5, 0.3614, 0.5, 0.05953, 0.5, 0.4405, 0.5, 0.4405, 0.5, 0.05953, 0.5, 0.4405, 1.0, 0.05953, 1.0, 0.05953, 1.0, 0.4405, 1.0, 0.08459, 1.0, 0.1113, 1.0, 0.1113, 1.0, 0.08459, 1.0, 0.4651, 0.9622, 0.4651, 0.5378, 0.4651, 0.5257, 0.4651, 0.9743, 0.4411, 0.5378, 0.4411, 0.9622, 0.4411, 0.9743, 0.4411, 0.5257, 0.4651, 0.5378, 0.4651, 0.9622, 0.4651, 0.9743, 0.4651, 0.5257, 0.4411, 0.9622, 0.4411, 0.5378, 0.4411, 0.5257, 0.4411, 0.9743, 0.4411, 0.5378, 0.4411, 0.5378, 0.4411, 0.5257, 0.4411, 0.5257, 0.4651, 0.5378, 0.4651, 0.5378, 0.4651, 0.5257, 0.4651, 0.5257, 0.4651, 0.9622, 0.4651, 0.9622, 0.4651, 0.9743, 0.4651, 0.9743, 0.4411, 0.9622, 0.4411, 0.9622, 0.4411, 0.9743, 0.4411, 0.9743, 0.4411, 0.9622, 0.4411, 0.9622, 0.4651, 0.9622, 0.4651, 0.9622, 0.4411, 0.9622, 0.4411, 0.5378, 0.4651, 0.5378, 0.4651, 0.9622])
me_cylinder.materials.append(mat_chest)
me_cylinder.materials.append(mat_chest2)
me_cylinder.update()
me_plane = bpy.data.meshes.new('Plane')
me_plane.from_pydata([(-1.0, -1.0, 0.0), (1.0, -1.0, 0.0), (-1.0, 1.0, 0.0), (1.0, 1.0, 0.0)], [], [(0, 1, 3, 2)])
_uv = me_plane.uv_layers.new(name='UVMap')
_uv.uv.foreach_set('vector', [0.0, 0.0, 1.0, 0.0, 1.0, 1.0, 0.0, 1.0])
me_plane.materials.append(mat_dark)
me_plane.update()

# ---- objects
ob_chest = bpy.data.objects.new('Chest', me_cube)
ob_cylinder = bpy.data.objects.new('Cylinder', me_cylinder)
ob_darkplane = bpy.data.objects.new('DarkPlane', me_plane)

# ---- transforms, parenting, visibility, modifiers, constraints
ob_chest.location = (0.0, 0.0, 0.0)
ob_chest.lock_rotations_4d = False
ob_chest.empty_display_type = 'ARROWS'
ob_chest.lineart.crease_threshold = 0.0
ob_cylinder.location = (0.0, 0.375, 0.6257)
ob_darkplane.location = (0.0, 0.0, 0.4298)
ob_darkplane.scale = (0.5995, 0.2683, 1.0)

# ---- collection membership
col_collection.objects.link(ob_chest)
col_collection.objects.link(ob_cylinder)
col_collection.objects.link(ob_darkplane)

# ---- scene / render settings (as saved in the file)
scene.frame_start = 1; scene.frame_end = 250; scene.frame_set(1)
scene.render.engine = 'BLENDER_EEVEE_NEXT'
bpy.context.view_layer.update()

# ---- added for rendering (the .blend has no active camera and no usable light): camera, sun
cam_auto = bpy.data.cameras.new('AutoCamera')
cam_auto.lens = 50.0
cam_auto.sensor_width = 36.0
cam_auto.clip_end = 1000.0
ob_auto_camera = bpy.data.objects.new('AutoCamera', cam_auto)
scene.collection.objects.link(ob_auto_camera)
ob_auto_camera.location = (1.72879, -2.10212, 1.88677)
ob_auto_camera.rotation_euler = (1.09748, -7.21219e-08, 0.694738)
scene.camera = ob_auto_camera
light_auto_sun = bpy.data.lights.new('AutoSun', 'SUN')
light_auto_sun.energy = 3.0
light_auto_sun.angle = 0.0523599
ob_auto_sun = bpy.data.objects.new('AutoSun', light_auto_sun)
scene.collection.objects.link(ob_auto_sun)
ob_auto_sun.rotation_euler = (0.872665, 0.174533, 0.523599)
bpy.context.view_layer.update()
